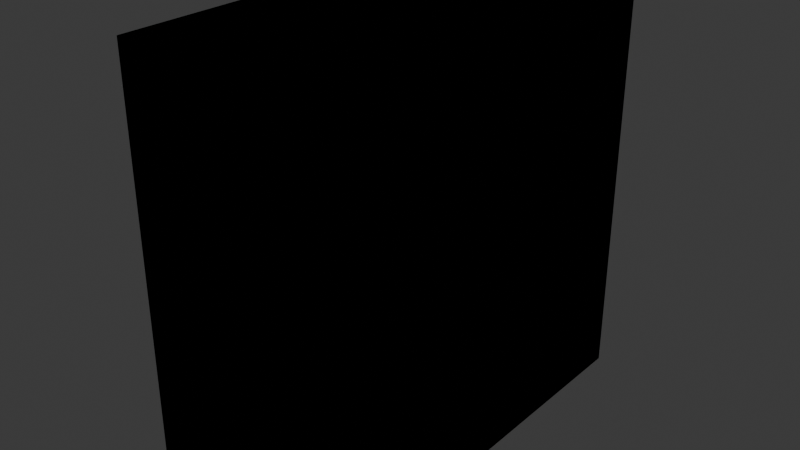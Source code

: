 # Source: untitled.blend  (saved by Blender 4.0.36; exported with 4.5.12 LTS)
import bpy
from mathutils import Matrix  # noqa: F401  (used for matrix-valued properties, if any)

bpy.ops.wm.read_factory_settings(use_empty=True)
scene = bpy.context.scene
scene.name = 'Scene'

# ---- collections
col_collection = bpy.data.collections.new('Collection'); scene.collection.children.link(col_collection)
col_refrences = bpy.data.collections.new('Refrences'); scene.collection.children.link(col_refrences)

# ---- world
world_world = bpy.data.worlds.new('World'); scene.world = world_world
world_world.use_nodes = True; world_world.node_tree.nodes.clear()
_N = world_world.node_tree.nodes; _L = world_world.node_tree.links
n0 = _N.new('ShaderNodeOutputWorld'); n0.name = 'World Output'; n0.location = (300, 300)
n1 = _N.new('ShaderNodeBackground'); n1.name = 'Background'; n1.location = (10, 300)
n1.inputs[0].default_value = (0.05088, 0.05088, 0.05088, 1.0)
_L.new(n1.outputs[0], n0.inputs[0])
n0.is_active_output = True
world_world.color = (0.05088, 0.05088, 0.05088)
world_world.use_sun_shadow = False
world_world.sun_shadow_jitter_overblur = 0.0

# ---- meshes
me_cube_002 = bpy.data.meshes.new('Cube.002')
me_cube_002.from_pydata([(-1.0, -1.0, -1.0), (-1.0, -1.0, 1.0), (-1.0, 1.0, -1.0), (-1.0, 1.0, 1.0), (0.0, 1.0, -1.0), (0.0, 1.0, 1.0), (0.0, -1.0, -1.0), (0.0, -1.0, 1.0)], [], [(0, 1, 3, 2), (6, 7, 1, 0), (5, 3, 1, 7), (2, 4, 6, 0), (2, 3, 5, 4)])
_uv = me_cube_002.uv_layers.new(name='UVMap')
_uv.uv.foreach_set('vector', [0.375, 0.0, 0.625, 0.0, 0.625, 0.25, 0.375, 0.25, 0.375, 0.875, 0.625, 0.875, 0.625, 1.0, 0.375, 1.0, 0.75, 0.5, 0.875, 0.5, 0.875, 0.75, 0.75, 0.75, 0.125, 0.5, 0.25, 0.5, 0.25, 0.75, 0.125, 0.75, 0.375, 0.25, 0.625, 0.25, 0.625, 0.375, 0.375, 0.375])
me_cube_002.update()

# ---- objects
ob_torso = bpy.data.objects.new('Torso', me_cube_002)
ob_front_ref = bpy.data.objects.new('Front Ref', None)
ob_side_view = bpy.data.objects.new('Side View', None)

# ---- transforms, parenting, visibility, modifiers, constraints
ob_torso.location = (0.0, 0.0, 0.0)
_m = ob_torso.modifiers.new('Mirror', 'MIRROR')
_m.use_axis = (False, True, False)
_m.use_clip = True
ob_front_ref.location = (-0.7908, -5.359, 1.627)
ob_front_ref.rotation_euler = (1.571, -0.0, 0.0)
ob_front_ref.scale = (1.195, 1.195, 1.195)
ob_front_ref.empty_display_type = 'IMAGE'
ob_front_ref.empty_display_size = 5.0
ob_side_view.location = (-3.522, -2.35, 1.627)
ob_side_view.rotation_euler = (1.571, -0.0, 1.571)
ob_side_view.scale = (1.195, 1.195, 1.195)
ob_side_view.empty_display_type = 'IMAGE'
ob_side_view.empty_display_size = 5.0

# ---- collection membership
col_collection.objects.link(ob_torso)
col_refrences.objects.link(ob_front_ref)
col_refrences.objects.link(ob_side_view)

# ---- scene / render settings (as saved in the file)
scene.frame_start = 1; scene.frame_end = 250; scene.frame_set(1)
scene.render.engine = 'BLENDER_EEVEE_NEXT'
scene.cycles.sampling_pattern = 'TABULATED_SOBOL'
bpy.context.view_layer.update()

# ---- added for rendering (the .blend has no active camera and no usable light): camera, sun
cam_auto = bpy.data.cameras.new('AutoCamera')
cam_auto.lens = 50.0
cam_auto.sensor_width = 36.0
cam_auto.clip_end = 1000.0
ob_auto_camera = bpy.data.objects.new('AutoCamera', cam_auto)
scene.collection.objects.link(ob_auto_camera)
ob_auto_camera.location = (2.27567, -3.33081, 2.22054)
ob_auto_camera.rotation_euler = (1.09748, -7.21219e-08, 0.694738)
scene.camera = ob_auto_camera
light_auto_sun = bpy.data.lights.new('AutoSun', 'SUN')
light_auto_sun.energy = 3.0
light_auto_sun.angle = 0.0523599
ob_auto_sun = bpy.data.objects.new('AutoSun', light_auto_sun)
scene.collection.objects.link(ob_auto_sun)
ob_auto_sun.rotation_euler = (0.872665, 0.174533, 0.523599)
bpy.context.view_layer.update()
